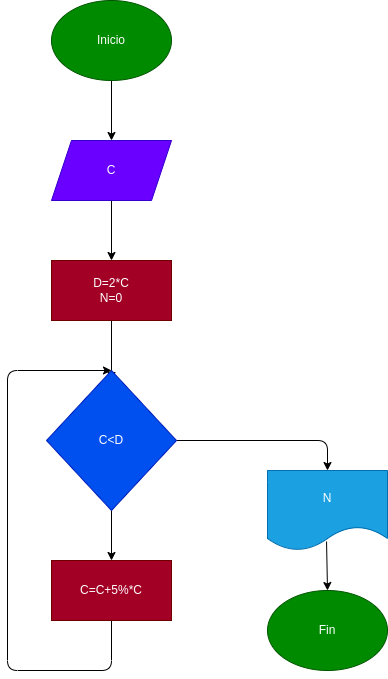

The diagram above was exported from draw.io. Its source (the exported page's mxGraphModel, read from the mxfile embedded in the PNG):
<mxGraphModel dx="632" dy="409" grid="1" gridSize="10" guides="1" tooltips="1" connect="1" arrows="1" fold="1" page="1" pageScale="1" pageWidth="827" pageHeight="1169" math="0" shadow="0">
  <root>
    <mxCell id="0" />
    <mxCell id="1" parent="0" />
    <mxCell id="3" style="edgeStyle=none;html=1;exitX=0.5;exitY=1;exitDx=0;exitDy=0;" edge="1" parent="1" source="2">
      <mxGeometry relative="1" as="geometry">
        <mxPoint x="414" y="200" as="targetPoint" />
      </mxGeometry>
    </mxCell>
    <mxCell id="2" value="Inicio" style="ellipse;whiteSpace=wrap;html=1;fillColor=#008a00;fontColor=#ffffff;strokeColor=#005700;" vertex="1" parent="1">
      <mxGeometry x="354" y="60" width="120" height="80" as="geometry" />
    </mxCell>
    <mxCell id="5" style="edgeStyle=none;html=1;exitX=0.5;exitY=1;exitDx=0;exitDy=0;" edge="1" parent="1" source="4">
      <mxGeometry relative="1" as="geometry">
        <mxPoint x="414" y="320" as="targetPoint" />
      </mxGeometry>
    </mxCell>
    <mxCell id="4" value="C" style="shape=parallelogram;perimeter=parallelogramPerimeter;whiteSpace=wrap;html=1;fixedSize=1;fillColor=#6a00ff;fontColor=#ffffff;strokeColor=#3700CC;" vertex="1" parent="1">
      <mxGeometry x="354" y="200" width="120" height="60" as="geometry" />
    </mxCell>
    <mxCell id="7" style="edgeStyle=none;html=1;exitX=0.5;exitY=1;exitDx=0;exitDy=0;" edge="1" parent="1" source="6">
      <mxGeometry relative="1" as="geometry">
        <mxPoint x="414" y="440" as="targetPoint" />
      </mxGeometry>
    </mxCell>
    <mxCell id="6" value="D=2*C&lt;br&gt;N=0" style="rounded=0;whiteSpace=wrap;html=1;fillColor=#a20025;fontColor=#ffffff;strokeColor=#6F0000;" vertex="1" parent="1">
      <mxGeometry x="354" y="320" width="120" height="60" as="geometry" />
    </mxCell>
    <mxCell id="10" style="edgeStyle=none;html=1;exitX=0.5;exitY=1;exitDx=0;exitDy=0;" edge="1" parent="1" source="8">
      <mxGeometry relative="1" as="geometry">
        <mxPoint x="414" y="620" as="targetPoint" />
      </mxGeometry>
    </mxCell>
    <mxCell id="13" style="edgeStyle=none;html=1;exitX=1;exitY=0.5;exitDx=0;exitDy=0;entryX=0.5;entryY=0;entryDx=0;entryDy=0;" edge="1" parent="1" source="8" target="14">
      <mxGeometry relative="1" as="geometry">
        <mxPoint x="640" y="520" as="targetPoint" />
        <Array as="points">
          <mxPoint x="630" y="500" />
        </Array>
      </mxGeometry>
    </mxCell>
    <mxCell id="8" value="C&amp;lt;D" style="rhombus;whiteSpace=wrap;html=1;fillColor=#0050ef;fontColor=#ffffff;strokeColor=#001DBC;" vertex="1" parent="1">
      <mxGeometry x="349" y="430" width="130" height="140" as="geometry" />
    </mxCell>
    <mxCell id="12" style="edgeStyle=none;html=1;exitX=0.5;exitY=1;exitDx=0;exitDy=0;" edge="1" parent="1" source="11">
      <mxGeometry relative="1" as="geometry">
        <mxPoint x="414" y="430" as="targetPoint" />
        <Array as="points">
          <mxPoint x="414" y="730" />
          <mxPoint x="310" y="730" />
          <mxPoint x="310" y="430" />
        </Array>
      </mxGeometry>
    </mxCell>
    <mxCell id="11" value="C=C+5%*C" style="rounded=0;whiteSpace=wrap;html=1;fillColor=#a20025;fontColor=#ffffff;strokeColor=#6F0000;" vertex="1" parent="1">
      <mxGeometry x="354" y="620" width="120" height="60" as="geometry" />
    </mxCell>
    <mxCell id="14" value="N" style="shape=document;whiteSpace=wrap;html=1;boundedLbl=1;fillColor=#1ba1e2;fontColor=#ffffff;strokeColor=#006EAF;" vertex="1" parent="1">
      <mxGeometry x="570" y="530" width="120" height="80" as="geometry" />
    </mxCell>
    <mxCell id="16" value="Fin" style="ellipse;whiteSpace=wrap;html=1;fillColor=#008a00;fontColor=#ffffff;strokeColor=#005700;" vertex="1" parent="1">
      <mxGeometry x="570" y="650" width="120" height="80" as="geometry" />
    </mxCell>
    <mxCell id="17" value="" style="endArrow=classic;html=1;entryX=0.5;entryY=0;entryDx=0;entryDy=0;exitX=0.492;exitY=0.888;exitDx=0;exitDy=0;exitPerimeter=0;" edge="1" parent="1" source="14" target="16">
      <mxGeometry width="50" height="50" relative="1" as="geometry">
        <mxPoint x="570" y="660" as="sourcePoint" />
        <mxPoint x="620" y="610" as="targetPoint" />
      </mxGeometry>
    </mxCell>
  </root>
</mxGraphModel>